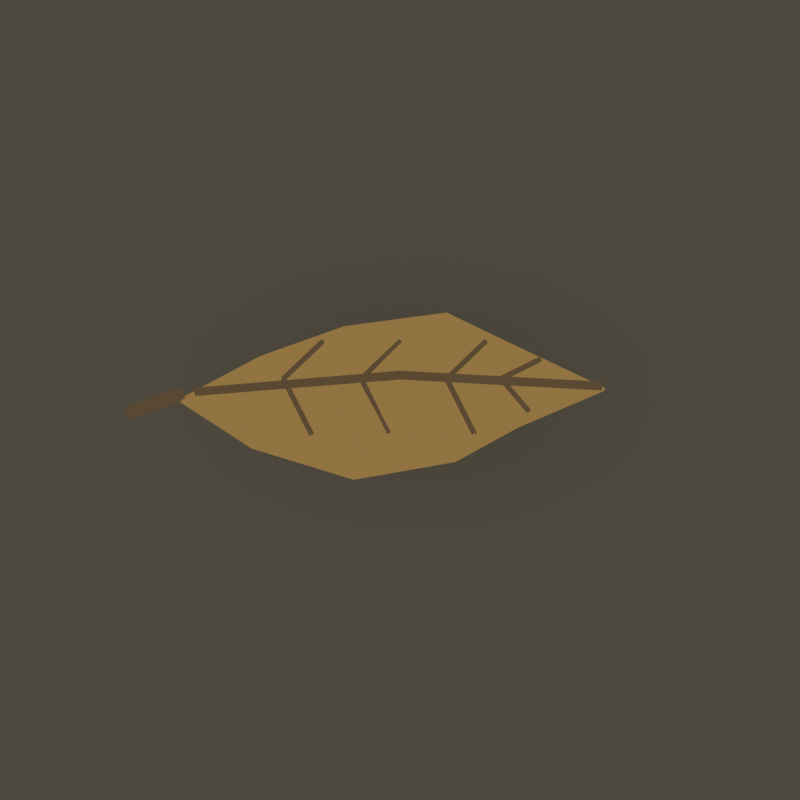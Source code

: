 # Source: c11_leaf_bit.blend  (saved by Blender 5.2.45; exported with 4.5.12 LTS)
import bpy
from mathutils import Matrix  # noqa: F401  (used for matrix-valued properties, if any)

bpy.ops.wm.read_factory_settings(use_empty=True)
scene = bpy.context.scene
scene.name = 'Art37 R1 — Sour Ant Nest'

# ---- collections
col_no_outline___contact_shadows_and_fine_details = bpy.data.collections.new('No outline • contact shadows and fine details'); scene.collection.children.link(col_no_outline___contact_shadows_and_fine_details)
col_dec_c11_leaf_bit = bpy.data.collections.new('dec_c11_leaf_bit'); scene.collection.children.link(col_dec_c11_leaf_bit)

# ---- materials (node trees are filled in below, after node groups)
mat_leaf_veins = bpy.data.materials.new('Leaf veins')
mat_leaf_veins.diffuse_color = (0.1248, 0.08022, 0.03955, 1.0)
mat_soft_transparent_contact_shadow_005 = bpy.data.materials.new('Soft transparent contact shadow.005')
mat_leaf___dry_ochre = bpy.data.materials.new('Leaf • dry ochre')
mat_leaf___dry_ochre.diffuse_color = (0.3515, 0.2159, 0.0648, 1.0)

# ---- material node trees
mat_leaf_veins.use_nodes = True; mat_leaf_veins.node_tree.nodes.clear()
_N = mat_leaf_veins.node_tree.nodes; _L = mat_leaf_veins.node_tree.links
n0 = _N.new('ShaderNodeOutputMaterial'); n0.name = 'Material Output'; n0.location = (0, 0)
n1 = _N.new('ShaderNodeEmission'); n1.name = 'Emission'; n1.location = (0, 0)
n2 = _N.new('ShaderNodeBsdfDiffuse'); n2.name = 'Diffuse BSDF'; n2.location = (0, 0)
n2.width = 160
n3 = _N.new('ShaderNodeShaderToRGB'); n3.name = 'Shader to RGB'; n3.location = (0, 0)
n4 = _N.new('ShaderNodeValToRGB'); n4.name = 'Color Ramp'; n4.location = (0, 0)
n4.color_ramp.interpolation = 'EASE'
while len(n4.color_ramp.elements) > 1: n4.color_ramp.elements.remove(n4.color_ramp.elements[-1])
n4.color_ramp.elements[0].position = 0.12; n4.color_ramp.elements[0].color = (0.06987, 0.04492, 0.02215, 1.0)
_e = n4.color_ramp.elements.new(0.47); _e.color = (0.09982, 0.06418, 0.03164, 1.0)
_e = n4.color_ramp.elements.new(0.82); _e.color = (0.1248, 0.08022, 0.03955, 1.0)
_L.new(n2.outputs[0], n3.inputs[0])
_L.new(n3.outputs[0], n4.inputs[0])
_L.new(n4.outputs[0], n1.inputs[0])
_L.new(n1.outputs[0], n0.inputs[0])
n0.is_active_output = True
mat_soft_transparent_contact_shadow_005.use_nodes = True; mat_soft_transparent_contact_shadow_005.node_tree.nodes.clear()
_N = mat_soft_transparent_contact_shadow_005.node_tree.nodes; _L = mat_soft_transparent_contact_shadow_005.node_tree.links
n0 = _N.new('ShaderNodeOutputMaterial'); n0.name = 'Material Output'; n0.location = (0, 0)
n1 = _N.new('ShaderNodeMixShader'); n1.name = 'Mix Shader'; n1.location = (0, 0)
n2 = _N.new('ShaderNodeBsdfTransparent'); n2.name = 'Transparent BSDF'; n2.location = (0, 0)
n3 = _N.new('ShaderNodeEmission'); n3.name = 'Emission'; n3.location = (0, 0)
n3.inputs[0].default_value = (0.0185, 0.01298, 0.008023, 1.0)
n4 = _N.new('ShaderNodeTexCoord'); n4.name = 'Texture Coordinate'; n4.location = (0, 0)
n5 = _N.new('ShaderNodeVectorMath'); n5.name = 'Vector Math'; n5.location = (0, 0)
n5.operation = 'SUBTRACT'
n5.inputs[1].default_value = (0.5, 0.5, 0.0)
n6 = _N.new('ShaderNodeVectorMath'); n6.name = 'Vector Math.001'; n6.location = (0, 0)
n6.operation = 'LENGTH'
n7 = _N.new('ShaderNodeValToRGB'); n7.name = 'Color Ramp'; n7.location = (0, 0)
while len(n7.color_ramp.elements) > 1: n7.color_ramp.elements.remove(n7.color_ramp.elements[-1])
n7.color_ramp.elements[0].position = 0.08; n7.color_ramp.elements[0].color = (0.24, 0.24, 0.24, 1.0)
_e = n7.color_ramp.elements.new(0.5); _e.color = (0.0, 0.0, 0.0, 1.0)
_L.new(n4.outputs[2], n5.inputs[0])
_L.new(n5.outputs[0], n6.inputs[0])
_L.new(n6.outputs[1], n7.inputs[0])
_L.new(n7.outputs[0], n1.inputs[0])
_L.new(n2.outputs[0], n1.inputs[1])
_L.new(n3.outputs[0], n1.inputs[2])
_L.new(n1.outputs[0], n0.inputs[0])
n0.is_active_output = True
mat_leaf___dry_ochre.use_nodes = True; mat_leaf___dry_ochre.node_tree.nodes.clear()
_N = mat_leaf___dry_ochre.node_tree.nodes; _L = mat_leaf___dry_ochre.node_tree.links
n0 = _N.new('ShaderNodeOutputMaterial'); n0.name = 'Material Output'; n0.location = (0, 0)
n1 = _N.new('ShaderNodeEmission'); n1.name = 'Emission'; n1.location = (0, 0)
n2 = _N.new('ShaderNodeBsdfDiffuse'); n2.name = 'Diffuse BSDF'; n2.location = (0, 0)
n2.width = 160
n3 = _N.new('ShaderNodeShaderToRGB'); n3.name = 'Shader to RGB'; n3.location = (0, 0)
n4 = _N.new('ShaderNodeValToRGB'); n4.name = 'Color Ramp'; n4.location = (0, 0)
n4.color_ramp.interpolation = 'EASE'
while len(n4.color_ramp.elements) > 1: n4.color_ramp.elements.remove(n4.color_ramp.elements[-1])
n4.color_ramp.elements[0].position = 0.12; n4.color_ramp.elements[0].color = (0.1969, 0.1209, 0.03629, 1.0)
_e = n4.color_ramp.elements.new(0.47); _e.color = (0.2812, 0.1727, 0.05184, 1.0)
_e = n4.color_ramp.elements.new(0.82); _e.color = (0.3515, 0.2159, 0.0648, 1.0)
_L.new(n2.outputs[0], n3.inputs[0])
_L.new(n3.outputs[0], n4.inputs[0])
_L.new(n4.outputs[0], n1.inputs[0])
_L.new(n1.outputs[0], n0.inputs[0])
n0.is_active_output = True

# ---- world
world_warm_ambient = bpy.data.worlds.new('Warm ambient'); scene.world = world_warm_ambient
world_warm_ambient.use_nodes = True; world_warm_ambient.node_tree.nodes.clear()
_N = world_warm_ambient.node_tree.nodes; _L = world_warm_ambient.node_tree.links
n0 = _N.new('ShaderNodeBackground'); n0.name = 'Background'; n0.location = (-200, 100)
n0.inputs[0].default_value = (0.22, 0.19, 0.14, 1.0)
n0.inputs[1].default_value = 0.35
n1 = _N.new('ShaderNodeOutputWorld'); n1.name = 'World Output'; n1.location = (200, 100)
_L.new(n0.outputs[0], n1.inputs[0])
n1.is_active_output = True

# ---- cameras
cam_shared_orthographic = bpy.data.cameras.new('Shared orthographic')
cam_shared_orthographic.type = 'ORTHO'
cam_shared_orthographic.ortho_scale = 5.15

# ---- lights
light_sun___upper_left___elevation_60deg = bpy.data.lights.new('Sun • upper left • elevation 60deg', 'SUN')
light_sun___upper_left___elevation_60deg.angle = 0.4189
light_sun___upper_left___elevation_60deg.energy = 2.1

# ---- meshes
me_plane_005 = bpy.data.meshes.new('Plane.005')
me_plane_005.from_pydata([(-1.0, -1.0, 0.0), (1.0, -1.0, 0.0), (-1.0, 1.0, 0.0), (1.0, 1.0, 0.0)], [], [(0, 1, 3, 2)])
_uv = me_plane_005.uv_layers.new(name='UVMap')
_uv.uv.foreach_set('vector', [0.0, 0.0, 1.0, 0.0, 1.0, 1.0, 0.0, 1.0])
me_plane_005.materials.append(mat_soft_transparent_contact_shadow_005)
me_plane_005.update()
me_dry_leaf_fragment = bpy.data.meshes.new('Dry leaf fragment')
me_dry_leaf_fragment.from_pydata([(-1.42, -0.04, 0.07), (-0.96, -0.43, 0.1), (-0.3, -0.68, 0.1), (0.36, -0.56, 0.13), (0.76, -0.29, 0.13), (1.32, 0.04, 0.08), (0.68, 0.36, 0.15), (0.3, 0.59, 0.14), (-0.36, 0.51, 0.1), (-0.9, 0.29, 0.08), (0.0, 0.0, 0.26)], [], [(0, 1, 10), (1, 2, 10), (2, 3, 10), (3, 4, 10), (4, 5, 10), (5, 6, 10), (6, 7, 10), (7, 8, 10), (8, 9, 10), (9, 0, 10)])
me_dry_leaf_fragment.materials.append(mat_leaf___dry_ochre)
me_dry_leaf_fragment.update()

# ---- curves / text
cu_leaf_midrib = bpy.data.curves.new('Leaf midrib', 'CURVE')
cu_leaf_midrib.dimensions = '3D'
_sp = cu_leaf_midrib.splines.new('POLY'); _sp.points.add(2)
_sp.points.foreach_set('co', [-1.32, 0.0, 0.09, 1.0, 0.0, 0.0, 0.28, 1.0, 1.3, 0.04, 0.1, 1.0])
cu_leaf_midrib.materials.append(mat_leaf_veins)
cu_leaf_midrib.bevel_resolution = 2
cu_leaf_midrib.bevel_depth = 0.029
cu_leaf_midrib.fill_mode = 'FULL'
cu_leaf_vein = bpy.data.curves.new('Leaf vein', 'CURVE')
cu_leaf_vein.dimensions = '3D'
_sp = cu_leaf_vein.splines.new('POLY'); _sp.points.add(1)
_sp.points.foreach_set('co', [-0.75, 0.0, 0.24, 1.0, -0.5, 0.34, 0.17, 1.0])
cu_leaf_vein.materials.append(mat_leaf_veins)
cu_leaf_vein.bevel_resolution = 2
cu_leaf_vein.bevel_depth = 0.018
cu_leaf_vein.fill_mode = 'FULL'
cu_leaf_vein_001 = bpy.data.curves.new('Leaf vein.001', 'CURVE')
cu_leaf_vein_001.dimensions = '3D'
_sp = cu_leaf_vein_001.splines.new('POLY'); _sp.points.add(1)
_sp.points.foreach_set('co', [-0.75, 0.0, 0.24, 1.0, -0.57, -0.38, 0.16, 1.0])
cu_leaf_vein_001.materials.append(mat_leaf_veins)
cu_leaf_vein_001.bevel_resolution = 2
cu_leaf_vein_001.bevel_depth = 0.018
cu_leaf_vein_001.fill_mode = 'FULL'
cu_leaf_vein_002 = bpy.data.curves.new('Leaf vein.002', 'CURVE')
cu_leaf_vein_002.dimensions = '3D'
_sp = cu_leaf_vein_002.splines.new('POLY'); _sp.points.add(1)
_sp.points.foreach_set('co', [-0.25, 0.0, 0.24, 1.0, 0.0, 0.34, 0.17, 1.0])
cu_leaf_vein_002.materials.append(mat_leaf_veins)
cu_leaf_vein_002.bevel_resolution = 2
cu_leaf_vein_002.bevel_depth = 0.018
cu_leaf_vein_002.fill_mode = 'FULL'
cu_leaf_vein_003 = bpy.data.curves.new('Leaf vein.003', 'CURVE')
cu_leaf_vein_003.dimensions = '3D'
_sp = cu_leaf_vein_003.splines.new('POLY'); _sp.points.add(1)
_sp.points.foreach_set('co', [-0.25, 0.0, 0.24, 1.0, -0.07, -0.38, 0.16, 1.0])
cu_leaf_vein_003.materials.append(mat_leaf_veins)
cu_leaf_vein_003.bevel_resolution = 2
cu_leaf_vein_003.bevel_depth = 0.018
cu_leaf_vein_003.fill_mode = 'FULL'
cu_leaf_vein_004 = bpy.data.curves.new('Leaf vein.004', 'CURVE')
cu_leaf_vein_004.dimensions = '3D'
_sp = cu_leaf_vein_004.splines.new('POLY'); _sp.points.add(1)
_sp.points.foreach_set('co', [0.3, 0.0, 0.24, 1.0, 0.55, 0.34, 0.17, 1.0])
cu_leaf_vein_004.materials.append(mat_leaf_veins)
cu_leaf_vein_004.bevel_resolution = 2
cu_leaf_vein_004.bevel_depth = 0.018
cu_leaf_vein_004.fill_mode = 'FULL'
cu_leaf_vein_005 = bpy.data.curves.new('Leaf vein.005', 'CURVE')
cu_leaf_vein_005.dimensions = '3D'
_sp = cu_leaf_vein_005.splines.new('POLY'); _sp.points.add(1)
_sp.points.foreach_set('co', [0.3, 0.0, 0.24, 1.0, 0.48, -0.38, 0.16, 1.0])
cu_leaf_vein_005.materials.append(mat_leaf_veins)
cu_leaf_vein_005.bevel_resolution = 2
cu_leaf_vein_005.bevel_depth = 0.018
cu_leaf_vein_005.fill_mode = 'FULL'
cu_leaf_vein_006 = bpy.data.curves.new('Leaf vein.006', 'CURVE')
cu_leaf_vein_006.dimensions = '3D'
_sp = cu_leaf_vein_006.splines.new('POLY'); _sp.points.add(1)
_sp.points.foreach_set('co', [0.65, 0.0, 0.24, 1.0, 0.9, 0.2, 0.17, 1.0])
cu_leaf_vein_006.materials.append(mat_leaf_veins)
cu_leaf_vein_006.bevel_resolution = 2
cu_leaf_vein_006.bevel_depth = 0.018
cu_leaf_vein_006.fill_mode = 'FULL'
cu_leaf_vein_007 = bpy.data.curves.new('Leaf vein.007', 'CURVE')
cu_leaf_vein_007.dimensions = '3D'
_sp = cu_leaf_vein_007.splines.new('POLY'); _sp.points.add(1)
_sp.points.foreach_set('co', [0.65, 0.0, 0.24, 1.0, 0.83, -0.2, 0.16, 1.0])
cu_leaf_vein_007.materials.append(mat_leaf_veins)
cu_leaf_vein_007.bevel_resolution = 2
cu_leaf_vein_007.bevel_depth = 0.018
cu_leaf_vein_007.fill_mode = 'FULL'
cu_leaf_stem = bpy.data.curves.new('Leaf stem', 'CURVE')
cu_leaf_stem.dimensions = '3D'
_sp = cu_leaf_stem.splines.new('POLY'); _sp.points.add(1)
_sp.points.foreach_set('co', [-1.4, 0.0, 0.07, 1.0, -1.75, -0.14, 0.055, 1.0])
cu_leaf_stem.materials.append(mat_leaf_veins)
cu_leaf_stem.bevel_resolution = 2
cu_leaf_stem.bevel_depth = 0.045
cu_leaf_stem.fill_mode = 'FULL'

# ---- objects
ob_sun___upper_left___elevation_60deg = bpy.data.objects.new('Sun • upper left • elevation 60deg', light_sun___upper_left___elevation_60deg)
ob_shared_orthographic = bpy.data.objects.new('Shared orthographic', cam_shared_orthographic)
ob_leaf_midrib = bpy.data.objects.new('Leaf midrib', cu_leaf_midrib)
ob_leaf_vein = bpy.data.objects.new('Leaf vein', cu_leaf_vein)
ob_leaf_vein_001 = bpy.data.objects.new('Leaf vein.001', cu_leaf_vein_001)
ob_leaf_vein_002 = bpy.data.objects.new('Leaf vein.002', cu_leaf_vein_002)
ob_leaf_vein_003 = bpy.data.objects.new('Leaf vein.003', cu_leaf_vein_003)
ob_leaf_vein_004 = bpy.data.objects.new('Leaf vein.004', cu_leaf_vein_004)
ob_leaf_vein_005 = bpy.data.objects.new('Leaf vein.005', cu_leaf_vein_005)
ob_leaf_vein_006 = bpy.data.objects.new('Leaf vein.006', cu_leaf_vein_006)
ob_leaf_vein_007 = bpy.data.objects.new('Leaf vein.007', cu_leaf_vein_007)
ob_leaf_stem = bpy.data.objects.new('Leaf stem', cu_leaf_stem)
ob_soft_contact_shadow = bpy.data.objects.new('Soft contact shadow', me_plane_005)
ob_dry_leaf_fragment = bpy.data.objects.new('Dry leaf fragment', me_dry_leaf_fragment)

# ---- transforms, parenting, visibility, modifiers, constraints
ob_sun___upper_left___elevation_60deg.location = (-4.0, -6.0, 12.0)
ob_sun___upper_left___elevation_60deg.rotation_euler = (0.5236, 4.162e-08, -0.7854)
ob_shared_orthographic.location = (0.0, -6.883, 9.83)
ob_shared_orthographic.rotation_euler = (0.6109, -0.0, 0.0)
ob_leaf_midrib.location = (0.0, 0.0, 0.0)
ob_leaf_vein.location = (0.0, 0.0, 0.0)
ob_leaf_vein_001.location = (0.0, 0.0, 0.0)
ob_leaf_vein_002.location = (0.0, 0.0, 0.0)
ob_leaf_vein_003.location = (0.0, 0.0, 0.0)
ob_leaf_vein_004.location = (0.0, 0.0, 0.0)
ob_leaf_vein_005.location = (0.0, 0.0, 0.0)
ob_leaf_vein_006.location = (0.0, 0.0, 0.0)
ob_leaf_vein_007.location = (0.0, 0.0, 0.0)
ob_leaf_stem.location = (0.0, 0.0, 0.0)
ob_soft_contact_shadow.location = (0.1, 0.08, -0.045)
ob_soft_contact_shadow.scale = (1.85, 1.3, 1.0)
ob_dry_leaf_fragment.location = (0.0, 0.0, 0.0)
_m = ob_dry_leaf_fragment.modifiers.new('Papery thickness', 'SOLIDIFY')
_m.thickness = 0.035

# ---- collection membership
scene.collection.objects.link(ob_sun___upper_left___elevation_60deg)
scene.collection.objects.link(ob_shared_orthographic)
col_no_outline___contact_shadows_and_fine_details.objects.link(ob_leaf_midrib)
col_no_outline___contact_shadows_and_fine_details.objects.link(ob_leaf_vein)
col_no_outline___contact_shadows_and_fine_details.objects.link(ob_leaf_vein_001)
col_no_outline___contact_shadows_and_fine_details.objects.link(ob_leaf_vein_002)
col_no_outline___contact_shadows_and_fine_details.objects.link(ob_leaf_vein_003)
col_no_outline___contact_shadows_and_fine_details.objects.link(ob_leaf_vein_004)
col_no_outline___contact_shadows_and_fine_details.objects.link(ob_leaf_vein_005)
col_no_outline___contact_shadows_and_fine_details.objects.link(ob_leaf_vein_006)
col_no_outline___contact_shadows_and_fine_details.objects.link(ob_leaf_vein_007)
col_no_outline___contact_shadows_and_fine_details.objects.link(ob_leaf_stem)
col_no_outline___contact_shadows_and_fine_details.objects.link(ob_soft_contact_shadow)
col_dec_c11_leaf_bit.objects.link(ob_leaf_midrib)
col_dec_c11_leaf_bit.objects.link(ob_leaf_vein_001)
col_dec_c11_leaf_bit.objects.link(ob_leaf_vein_003)
col_dec_c11_leaf_bit.objects.link(ob_leaf_vein_006)
col_dec_c11_leaf_bit.objects.link(ob_leaf_vein_007)
col_dec_c11_leaf_bit.objects.link(ob_dry_leaf_fragment)
col_dec_c11_leaf_bit.objects.link(ob_leaf_stem)
col_dec_c11_leaf_bit.objects.link(ob_leaf_vein)
col_dec_c11_leaf_bit.objects.link(ob_leaf_vein_002)
col_dec_c11_leaf_bit.objects.link(ob_leaf_vein_004)
col_dec_c11_leaf_bit.objects.link(ob_leaf_vein_005)
col_dec_c11_leaf_bit.objects.link(ob_soft_contact_shadow)

# ---- scene / render settings (as saved in the file)
scene.camera = ob_shared_orthographic
scene.frame_start = 1; scene.frame_end = 250; scene.frame_set(1)
scene.render.engine = 'BLENDER_EEVEE_NEXT'
scene.render.resolution_x = 512
scene.render.resolution_y = 512
scene.render.film_transparent = True
scene.render.bake_bias = 0.0
scene.render.bake_samples = 0
scene.render.compositor_device = 'GPU'
scene.eevee.use_volume_custom_range = False
scene.eevee.fast_gi_thickness_near = 0.1
scene.eevee.fast_gi_thickness_far = 0.0
scene.eevee.ray_tracing_options.screen_trace_thickness = 0.1
scene.view_settings.view_transform = 'Standard'
bpy.context.view_layer.update()
